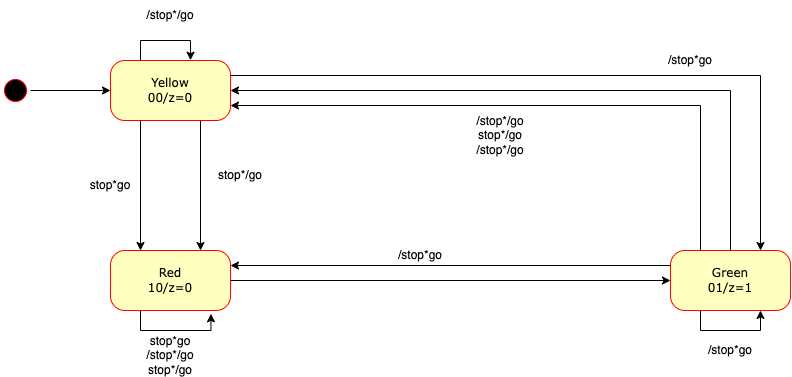

The diagram above was exported from draw.io. Its source (the exported page's mxGraphModel, read from the mxfile embedded in the PNG):
<mxGraphModel dx="567" dy="1089" grid="1" gridSize="10" guides="1" tooltips="1" connect="1" arrows="1" fold="1" page="1" pageScale="1" pageWidth="1100" pageHeight="850" background="none" math="0" shadow="0">
  <root>
    <mxCell id="0" />
    <mxCell id="1" parent="0" />
    <mxCell id="BnNXMsSXbxT11elfJeP4-4" style="edgeStyle=orthogonalEdgeStyle;rounded=0;orthogonalLoop=1;jettySize=auto;html=1;exitX=0.5;exitY=0;exitDx=0;exitDy=0;entryX=0;entryY=0.5;entryDx=0;entryDy=0;" edge="1" parent="1" source="382b91b5511bd0f7-1" target="382b91b5511bd0f7-6">
      <mxGeometry relative="1" as="geometry" />
    </mxCell>
    <mxCell id="382b91b5511bd0f7-1" value="" style="ellipse;html=1;shape=startState;fillColor=#000000;strokeColor=#ff0000;rounded=1;shadow=0;comic=0;labelBackgroundColor=none;fontFamily=Verdana;fontSize=12;fontColor=#000000;align=center;direction=south;" parent="1" vertex="1">
      <mxGeometry x="130" y="135" width="30" height="30" as="geometry" />
    </mxCell>
    <mxCell id="BnNXMsSXbxT11elfJeP4-11" style="edgeStyle=orthogonalEdgeStyle;rounded=0;orthogonalLoop=1;jettySize=auto;html=1;exitX=1;exitY=0.5;exitDx=0;exitDy=0;entryX=0;entryY=0.5;entryDx=0;entryDy=0;" edge="1" parent="1" source="382b91b5511bd0f7-5" target="382b91b5511bd0f7-9">
      <mxGeometry relative="1" as="geometry" />
    </mxCell>
    <mxCell id="382b91b5511bd0f7-5" value="Red&lt;br&gt;10/z=0" style="rounded=1;whiteSpace=wrap;html=1;arcSize=24;fillColor=#ffffc0;strokeColor=#ff0000;shadow=0;comic=0;labelBackgroundColor=none;fontFamily=Verdana;fontSize=12;fontColor=#000000;align=center;" parent="1" vertex="1">
      <mxGeometry x="240" y="310" width="120" height="60" as="geometry" />
    </mxCell>
    <mxCell id="BnNXMsSXbxT11elfJeP4-9" style="edgeStyle=orthogonalEdgeStyle;rounded=0;orthogonalLoop=1;jettySize=auto;html=1;exitX=1;exitY=0.25;exitDx=0;exitDy=0;entryX=0.75;entryY=0;entryDx=0;entryDy=0;" edge="1" parent="1" source="382b91b5511bd0f7-6" target="382b91b5511bd0f7-9">
      <mxGeometry relative="1" as="geometry" />
    </mxCell>
    <mxCell id="BnNXMsSXbxT11elfJeP4-13" style="edgeStyle=orthogonalEdgeStyle;rounded=0;orthogonalLoop=1;jettySize=auto;html=1;exitX=0.25;exitY=0;exitDx=0;exitDy=0;" edge="1" parent="1" source="382b91b5511bd0f7-6">
      <mxGeometry relative="1" as="geometry">
        <mxPoint x="320" y="119.71428571428578" as="targetPoint" />
      </mxGeometry>
    </mxCell>
    <mxCell id="BnNXMsSXbxT11elfJeP4-14" style="edgeStyle=orthogonalEdgeStyle;rounded=0;orthogonalLoop=1;jettySize=auto;html=1;exitX=0.25;exitY=1;exitDx=0;exitDy=0;entryX=0.25;entryY=0;entryDx=0;entryDy=0;" edge="1" parent="1" source="382b91b5511bd0f7-6" target="382b91b5511bd0f7-5">
      <mxGeometry relative="1" as="geometry" />
    </mxCell>
    <mxCell id="BnNXMsSXbxT11elfJeP4-15" style="edgeStyle=orthogonalEdgeStyle;rounded=0;orthogonalLoop=1;jettySize=auto;html=1;exitX=0.75;exitY=1;exitDx=0;exitDy=0;entryX=0.75;entryY=0;entryDx=0;entryDy=0;" edge="1" parent="1" source="382b91b5511bd0f7-6" target="382b91b5511bd0f7-5">
      <mxGeometry relative="1" as="geometry" />
    </mxCell>
    <mxCell id="382b91b5511bd0f7-6" value="Yellow&lt;br&gt;00/z=0" style="rounded=1;whiteSpace=wrap;html=1;arcSize=24;fillColor=#ffffc0;strokeColor=#ff0000;shadow=0;comic=0;labelBackgroundColor=none;fontFamily=Verdana;fontSize=12;fontColor=#000000;align=center;" parent="1" vertex="1">
      <mxGeometry x="240" y="120" width="120" height="60" as="geometry" />
    </mxCell>
    <mxCell id="BnNXMsSXbxT11elfJeP4-7" style="edgeStyle=orthogonalEdgeStyle;rounded=0;orthogonalLoop=1;jettySize=auto;html=1;exitX=0.25;exitY=0;exitDx=0;exitDy=0;entryX=1;entryY=0.75;entryDx=0;entryDy=0;" edge="1" parent="1" source="382b91b5511bd0f7-9" target="382b91b5511bd0f7-6">
      <mxGeometry relative="1" as="geometry" />
    </mxCell>
    <mxCell id="BnNXMsSXbxT11elfJeP4-8" style="edgeStyle=orthogonalEdgeStyle;rounded=0;orthogonalLoop=1;jettySize=auto;html=1;exitX=0.5;exitY=0;exitDx=0;exitDy=0;entryX=1;entryY=0.5;entryDx=0;entryDy=0;" edge="1" parent="1" source="382b91b5511bd0f7-9" target="382b91b5511bd0f7-6">
      <mxGeometry relative="1" as="geometry" />
    </mxCell>
    <mxCell id="BnNXMsSXbxT11elfJeP4-12" style="edgeStyle=orthogonalEdgeStyle;rounded=0;orthogonalLoop=1;jettySize=auto;html=1;exitX=0;exitY=0.25;exitDx=0;exitDy=0;entryX=1;entryY=0.25;entryDx=0;entryDy=0;" edge="1" parent="1" source="382b91b5511bd0f7-9" target="382b91b5511bd0f7-5">
      <mxGeometry relative="1" as="geometry" />
    </mxCell>
    <mxCell id="382b91b5511bd0f7-9" value="Green&lt;br&gt;01/z=1" style="rounded=1;whiteSpace=wrap;html=1;arcSize=24;fillColor=#ffffc0;strokeColor=#ff0000;shadow=0;comic=0;labelBackgroundColor=none;fontFamily=Verdana;fontSize=12;fontColor=#000000;align=center;" parent="1" vertex="1">
      <mxGeometry x="800" y="310" width="120" height="60" as="geometry" />
    </mxCell>
    <mxCell id="BnNXMsSXbxT11elfJeP4-10" style="edgeStyle=orthogonalEdgeStyle;rounded=0;orthogonalLoop=1;jettySize=auto;html=1;exitX=0.25;exitY=1;exitDx=0;exitDy=0;entryX=0.837;entryY=1.055;entryDx=0;entryDy=0;entryPerimeter=0;" edge="1" parent="1" source="382b91b5511bd0f7-5" target="382b91b5511bd0f7-5">
      <mxGeometry relative="1" as="geometry" />
    </mxCell>
    <mxCell id="BnNXMsSXbxT11elfJeP4-16" value="stop*go&lt;br&gt;/stop*/go&lt;br&gt;stop*/go" style="text;html=1;strokeColor=none;fillColor=none;align=center;verticalAlign=middle;whiteSpace=wrap;rounded=0;" vertex="1" parent="1">
      <mxGeometry x="270" y="400" width="60" height="30" as="geometry" />
    </mxCell>
    <mxCell id="BnNXMsSXbxT11elfJeP4-17" value="/stop*go" style="text;html=1;strokeColor=none;fillColor=none;align=center;verticalAlign=middle;whiteSpace=wrap;rounded=0;" vertex="1" parent="1">
      <mxGeometry x="520" y="300" width="60" height="30" as="geometry" />
    </mxCell>
    <mxCell id="BnNXMsSXbxT11elfJeP4-18" value="stop*go" style="text;html=1;strokeColor=none;fillColor=none;align=center;verticalAlign=middle;whiteSpace=wrap;rounded=0;" vertex="1" parent="1">
      <mxGeometry x="210" y="230" width="60" height="30" as="geometry" />
    </mxCell>
    <mxCell id="BnNXMsSXbxT11elfJeP4-19" style="edgeStyle=orthogonalEdgeStyle;rounded=0;orthogonalLoop=1;jettySize=auto;html=1;exitX=0.25;exitY=1;exitDx=0;exitDy=0;entryX=0.75;entryY=1;entryDx=0;entryDy=0;" edge="1" parent="1" source="382b91b5511bd0f7-9" target="382b91b5511bd0f7-9">
      <mxGeometry relative="1" as="geometry" />
    </mxCell>
    <mxCell id="BnNXMsSXbxT11elfJeP4-20" value="/stop*go" style="text;html=1;strokeColor=none;fillColor=none;align=center;verticalAlign=middle;whiteSpace=wrap;rounded=0;" vertex="1" parent="1">
      <mxGeometry x="830" y="395" width="60" height="30" as="geometry" />
    </mxCell>
    <mxCell id="BnNXMsSXbxT11elfJeP4-21" value="/stop*go" style="text;html=1;strokeColor=none;fillColor=none;align=center;verticalAlign=middle;whiteSpace=wrap;rounded=0;" vertex="1" parent="1">
      <mxGeometry x="790" y="105" width="60" height="30" as="geometry" />
    </mxCell>
    <mxCell id="BnNXMsSXbxT11elfJeP4-22" value="/stop*/go&lt;br&gt;stop*/go&lt;br&gt;/stop*/go" style="text;html=1;strokeColor=none;fillColor=none;align=center;verticalAlign=middle;whiteSpace=wrap;rounded=0;" vertex="1" parent="1">
      <mxGeometry x="600" y="180" width="60" height="30" as="geometry" />
    </mxCell>
    <mxCell id="BnNXMsSXbxT11elfJeP4-24" value="/stop*/go" style="text;html=1;strokeColor=none;fillColor=none;align=center;verticalAlign=middle;whiteSpace=wrap;rounded=0;" vertex="1" parent="1">
      <mxGeometry x="270" y="60" width="60" height="30" as="geometry" />
    </mxCell>
    <mxCell id="BnNXMsSXbxT11elfJeP4-25" value="stop*/go" style="text;html=1;strokeColor=none;fillColor=none;align=center;verticalAlign=middle;whiteSpace=wrap;rounded=0;" vertex="1" parent="1">
      <mxGeometry x="340" y="220" width="60" height="30" as="geometry" />
    </mxCell>
  </root>
</mxGraphModel>